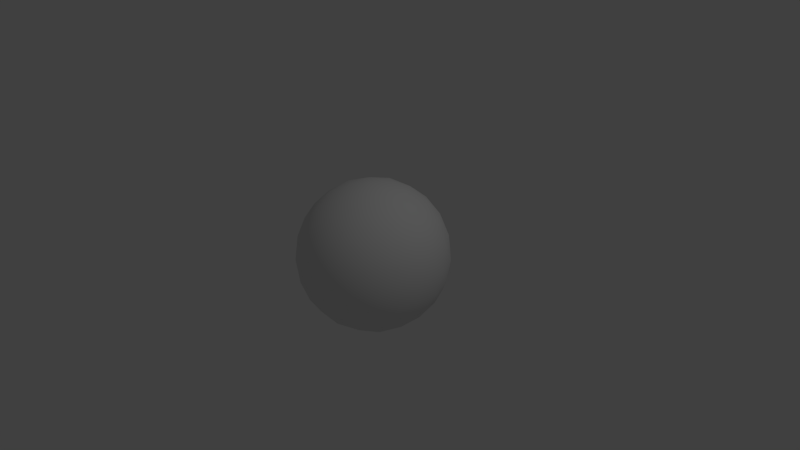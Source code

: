 # Source: KulaLoPoly.blend  (saved by Blender 2.72.0; exported with 4.5.12 LTS)
import bpy
from mathutils import Matrix  # noqa: F401  (used for matrix-valued properties, if any)

bpy.ops.wm.read_factory_settings(use_empty=True)
scene = bpy.context.scene
scene.name = 'Scene'

# ---- collections
col_collection_1 = bpy.data.collections.new('Collection 1'); scene.collection.children.link(col_collection_1)

# ---- world
world_world = bpy.data.worlds.new('World'); scene.world = world_world
world_world.color = (0.05088, 0.05088, 0.05088)
world_world.use_sun_shadow = False
world_world.sun_shadow_jitter_overblur = 0.0
world_world.cycles.sampling_method = 'MANUAL'
world_world.cycles.sample_map_resolution = 256

# ---- cameras
cam_camera = bpy.data.cameras.new('Camera')
cam_camera.clip_end = 100.0
cam_camera.lens = 35.0
cam_camera.sensor_width = 32.0
cam_camera.sensor_height = 18.0
cam_camera.ortho_scale = 7.314
cam_camera.dof.focus_distance = 0.0
cam_camera.dof.aperture_fstop = 128.0

# ---- lights
light_lamp = bpy.data.lights.new('Lamp', 'POINT')
light_lamp.transmission_factor = 0.0
light_lamp.cutoff_distance = 30.0
light_lamp.energy = 100.0
light_lamp.shadow_buffer_clip_start = 1.001
light_lamp.shadow_soft_size = 0.1
light_lamp.shadow_maximum_resolution = 0.006
light_lamp.use_absolute_resolution = True
light_lamp.cycles.use_multiple_importance_sampling = False

# ---- meshes
me_icosphere = bpy.data.meshes.new('Icosphere')
me_icosphere.from_pydata([(0.0, 0.0, -1.0), (0.7236, -0.5257, -0.4472), (-0.2764, -0.8506, -0.4472), (-0.8944, 0.0, -0.4472), (-0.2764, 0.8506, -0.4472), (0.7236, 0.5257, -0.4472), (0.2764, -0.8506, 0.4472), (-0.7236, -0.5257, 0.4472), (-0.7236, 0.5257, 0.4472), (0.2764, 0.8506, 0.4472), (0.8944, 0.0, 0.4472), (0.0, 0.0, 1.0), (-0.2328, -0.7166, -0.6575), (-0.1625, -0.5, -0.8507), (-0.07761, -0.2389, -0.9679), (0.2032, -0.1476, -0.9679), (0.4253, -0.309, -0.8507), (0.6095, -0.4429, -0.6575), (0.5319, -0.6817, -0.5023), (0.2629, -0.809, -0.5257), (-0.02964, -0.8642, -0.5023), (0.8127, 0.2952, -0.5023), (0.8506, 0.0, -0.5257), (0.8127, -0.2952, -0.5023), (0.2032, 0.1476, -0.9679), (0.4253, 0.309, -0.8507), (0.6095, 0.4429, -0.6575), (-0.7534, 0.0, -0.6575), (-0.5257, 0.0, -0.8507), (-0.2511, 0.0, -0.9679), (-0.484, -0.7166, -0.5023), (-0.6882, -0.5, -0.5257), (-0.8311, -0.2389, -0.5023), (-0.2328, 0.7166, -0.6575), (-0.1625, 0.5, -0.8507), (-0.07761, 0.2389, -0.9679), (-0.8311, 0.2389, -0.5023), (-0.6882, 0.5, -0.5257), (-0.484, 0.7166, -0.5023), (-0.02964, 0.8642, -0.5023), (0.2629, 0.809, -0.5257), (0.5319, 0.6817, -0.5023), (0.9566, -0.1476, 0.2511), (0.9511, -0.309, -1.752e-08), (0.8607, -0.4429, -0.2512), (0.8607, 0.4429, -0.2512), (0.9511, 0.309, 1.752e-08), (0.9566, 0.1476, 0.2511), (0.1552, -0.9554, 0.2512), (0.0, -1.0, -1.752e-08), (-0.1552, -0.9554, -0.2512), (0.6872, -0.6817, -0.2512), (0.5878, -0.809, 1.752e-08), (0.436, -0.8642, 0.2512), (-0.8607, -0.4429, 0.2512), (-0.9511, -0.309, -1.752e-08), (-0.9566, -0.1476, -0.2511), (-0.436, -0.8642, -0.2512), (-0.5878, -0.809, 1.752e-08), (-0.6872, -0.6817, 0.2512), (-0.6872, 0.6817, 0.2512), (-0.5878, 0.809, -1.752e-08), (-0.436, 0.8642, -0.2512), (-0.9566, 0.1476, -0.2511), (-0.9511, 0.309, 1.752e-08), (-0.8607, 0.4429, 0.2512), (0.436, 0.8642, 0.2512), (0.5878, 0.809, -1.752e-08), (0.6872, 0.6817, -0.2512), (-0.1552, 0.9554, -0.2512), (0.0, 1.0, 1.752e-08), (0.1552, 0.9554, 0.2512), (0.8311, -0.2389, 0.5023), (0.6882, -0.5, 0.5257), (0.484, -0.7166, 0.5023), (0.02964, -0.8642, 0.5023), (-0.2629, -0.809, 0.5257), (-0.5319, -0.6817, 0.5023), (-0.8127, -0.2952, 0.5023), (-0.8506, 0.0, 0.5257), (-0.8127, 0.2952, 0.5023), (-0.5319, 0.6817, 0.5023), (-0.2629, 0.809, 0.5257), (0.02964, 0.8642, 0.5023), (0.484, 0.7166, 0.5023), (0.6882, 0.5, 0.5257), (0.8311, 0.2389, 0.5023), (0.07761, -0.2389, 0.9679), (0.1625, -0.5, 0.8507), (0.2328, -0.7166, 0.6575), (0.7534, 0.0, 0.6575), (0.5257, 0.0, 0.8507), (0.2511, 0.0, 0.9679), (-0.2032, -0.1476, 0.9679), (-0.4253, -0.309, 0.8507), (-0.6095, -0.4429, 0.6575), (-0.2032, 0.1476, 0.9679), (-0.4253, 0.309, 0.8507), (-0.6095, 0.4429, 0.6575), (0.07761, 0.2389, 0.9679), (0.1625, 0.5, 0.8507), (0.2328, 0.7166, 0.6575), (0.05279, -0.6882, -0.7236), (0.1382, -0.4253, -0.8944), (0.3618, -0.5878, -0.7236), (0.6708, 0.1625, -0.7236), (0.6708, -0.1625, -0.7236), (0.4472, -7.38e-07, -0.8944), (-0.6382, -0.2629, -0.7236), (-0.3618, -0.2629, -0.8944), (-0.4472, -0.5257, -0.7236), (-0.4472, 0.5257, -0.7236), (-0.3618, 0.2629, -0.8944), (-0.6382, 0.2629, -0.7236), (0.3618, 0.5878, -0.7236), (0.1382, 0.4253, -0.8944), (0.05279, 0.6882, -0.7236), (1.0, 0.0, 0.0), (0.9472, -0.1625, -0.2764), (0.9472, 0.1625, -0.2764), (0.309, -0.9511, 2.802e-14), (0.1382, -0.9511, -0.2764), (0.4472, -0.8506, -0.2764), (-0.809, -0.5878, 8.031e-14), (-0.8618, -0.4253, -0.2764), (-0.6708, -0.6882, -0.2764), (-0.809, 0.5878, -7.845e-14), (-0.6708, 0.6882, -0.2764), (-0.8618, 0.4253, -0.2764), (0.309, 0.9511, -2.615e-14), (0.4472, 0.8506, -0.2764), (0.1382, 0.9511, -0.2764), (0.6708, -0.6882, 0.2764), (0.809, -0.5878, -1.902e-06), (0.8618, -0.4253, 0.2764), (-0.4472, -0.8506, 0.2764), (-0.309, -0.9511, -7.872e-07), (-0.1382, -0.9511, 0.2764), (-0.9472, 0.1625, 0.2764), (-1.0, -3.608e-07, 6.232e-07), (-0.9472, -0.1625, 0.2764), (-0.1382, 0.9511, 0.2764), (-0.309, 0.9511, -4.92e-07), (-0.4472, 0.8506, 0.2764), (0.8618, 0.4253, 0.2764), (0.809, 0.5878, 0.0), (0.6708, 0.6882, 0.2764), (0.3618, -0.2629, 0.8944), (0.4472, -0.5257, 0.7236), (0.6382, -0.2629, 0.7236), (-0.1382, -0.4253, 0.8944), (-0.3618, -0.5878, 0.7236), (-0.05279, -0.6882, 0.7236), (-0.4472, 0.0, 0.8944), (-0.6708, 0.1625, 0.7236), (-0.6708, -0.1625, 0.7236), (-0.1382, 0.4253, 0.8944), (-0.05279, 0.6882, 0.7236), (-0.3618, 0.5878, 0.7236), (0.3618, 0.2629, 0.8944), (0.6382, 0.2629, 0.7236), (0.4472, 0.5257, 0.7236)], [], [(0, 15, 14), (1, 17, 23), (0, 14, 29), (0, 29, 35), (0, 35, 24), (1, 23, 44), (2, 20, 50), (3, 32, 56), (4, 38, 62), (5, 41, 68), (1, 44, 51), (2, 50, 57), (3, 56, 63), (4, 62, 69), (5, 68, 45), (6, 74, 89), (7, 77, 95), (8, 80, 98), (9, 83, 101), (10, 86, 90), (12, 20, 2), (13, 102, 12), (14, 103, 13), (12, 102, 20), (102, 19, 20), (13, 103, 102), (103, 104, 102), (102, 104, 19), (104, 18, 19), (14, 15, 103), (15, 16, 103), (103, 16, 104), (16, 17, 104), (104, 17, 18), (17, 1, 18), (21, 26, 5), (22, 105, 21), (23, 106, 22), (21, 105, 26), (105, 25, 26), (22, 106, 105), (106, 107, 105), (105, 107, 25), (107, 24, 25), (23, 17, 106), (17, 16, 106), (106, 16, 107), (16, 15, 107), (107, 15, 24), (15, 0, 24), (27, 32, 3), (28, 108, 27), (29, 109, 28), (27, 108, 32), (108, 31, 32), (28, 109, 108), (109, 110, 108), (108, 110, 31), (110, 30, 31), (29, 14, 109), (14, 13, 109), (109, 13, 110), (13, 12, 110), (110, 12, 30), (12, 2, 30), (33, 38, 4), (34, 111, 33), (35, 112, 34), (33, 111, 38), (111, 37, 38), (34, 112, 111), (112, 113, 111), (111, 113, 37), (113, 36, 37), (35, 29, 112), (29, 28, 112), (112, 28, 113), (28, 27, 113), (113, 27, 36), (27, 3, 36), (26, 41, 5), (25, 114, 26), (24, 115, 25), (26, 114, 41), (114, 40, 41), (25, 115, 114), (115, 116, 114), (114, 116, 40), (116, 39, 40), (24, 35, 115), (35, 34, 115), (115, 34, 116), (34, 33, 116), (116, 33, 39), (33, 4, 39), (42, 47, 10), (43, 117, 42), (44, 118, 43), (42, 117, 47), (117, 46, 47), (43, 118, 117), (118, 119, 117), (117, 119, 46), (119, 45, 46), (44, 23, 118), (23, 22, 118), (118, 22, 119), (22, 21, 119), (119, 21, 45), (21, 5, 45), (48, 53, 6), (49, 120, 48), (50, 121, 49), (48, 120, 53), (120, 52, 53), (49, 121, 120), (121, 122, 120), (120, 122, 52), (122, 51, 52), (50, 20, 121), (20, 19, 121), (121, 19, 122), (19, 18, 122), (122, 18, 51), (18, 1, 51), (54, 59, 7), (55, 123, 54), (56, 124, 55), (54, 123, 59), (123, 58, 59), (55, 124, 123), (124, 125, 123), (123, 125, 58), (125, 57, 58), (56, 32, 124), (32, 31, 124), (124, 31, 125), (31, 30, 125), (125, 30, 57), (30, 2, 57), (60, 65, 8), (61, 126, 60), (62, 127, 61), (60, 126, 65), (126, 64, 65), (61, 127, 126), (127, 128, 126), (126, 128, 64), (128, 63, 64), (62, 38, 127), (38, 37, 127), (127, 37, 128), (37, 36, 128), (128, 36, 63), (36, 3, 63), (66, 71, 9), (67, 129, 66), (68, 130, 67), (66, 129, 71), (129, 70, 71), (67, 130, 129), (130, 131, 129), (129, 131, 70), (131, 69, 70), (68, 41, 130), (41, 40, 130), (130, 40, 131), (40, 39, 131), (131, 39, 69), (39, 4, 69), (53, 74, 6), (52, 132, 53), (51, 133, 52), (53, 132, 74), (132, 73, 74), (52, 133, 132), (133, 134, 132), (132, 134, 73), (134, 72, 73), (51, 44, 133), (44, 43, 133), (133, 43, 134), (43, 42, 134), (134, 42, 72), (42, 10, 72), (59, 77, 7), (58, 135, 59), (57, 136, 58), (59, 135, 77), (135, 76, 77), (58, 136, 135), (136, 137, 135), (135, 137, 76), (137, 75, 76), (57, 50, 136), (50, 49, 136), (136, 49, 137), (49, 48, 137), (137, 48, 75), (48, 6, 75), (65, 80, 8), (64, 138, 65), (63, 139, 64), (65, 138, 80), (138, 79, 80), (64, 139, 138), (139, 140, 138), (138, 140, 79), (140, 78, 79), (63, 56, 139), (56, 55, 139), (139, 55, 140), (55, 54, 140), (140, 54, 78), (54, 7, 78), (71, 83, 9), (70, 141, 71), (69, 142, 70), (71, 141, 83), (141, 82, 83), (70, 142, 141), (142, 143, 141), (141, 143, 82), (143, 81, 82), (69, 62, 142), (62, 61, 142), (142, 61, 143), (61, 60, 143), (143, 60, 81), (60, 8, 81), (47, 86, 10), (46, 144, 47), (45, 145, 46), (47, 144, 86), (144, 85, 86), (46, 145, 144), (145, 146, 144), (144, 146, 85), (146, 84, 85), (45, 68, 145), (68, 67, 145), (145, 67, 146), (67, 66, 146), (146, 66, 84), (66, 9, 84), (87, 92, 11), (88, 147, 87), (89, 148, 88), (87, 147, 92), (147, 91, 92), (88, 148, 147), (148, 149, 147), (147, 149, 91), (149, 90, 91), (89, 74, 148), (74, 73, 148), (148, 73, 149), (73, 72, 149), (149, 72, 90), (72, 10, 90), (93, 87, 11), (94, 150, 93), (95, 151, 94), (93, 150, 87), (150, 88, 87), (94, 151, 150), (151, 152, 150), (150, 152, 88), (152, 89, 88), (95, 77, 151), (77, 76, 151), (151, 76, 152), (76, 75, 152), (152, 75, 89), (75, 6, 89), (96, 93, 11), (97, 153, 96), (98, 154, 97), (96, 153, 93), (153, 94, 93), (97, 154, 153), (154, 155, 153), (153, 155, 94), (155, 95, 94), (98, 80, 154), (80, 79, 154), (154, 79, 155), (79, 78, 155), (155, 78, 95), (78, 7, 95), (99, 96, 11), (100, 156, 99), (101, 157, 100), (99, 156, 96), (156, 97, 96), (100, 157, 156), (157, 158, 156), (156, 158, 97), (158, 98, 97), (101, 83, 157), (83, 82, 157), (157, 82, 158), (82, 81, 158), (158, 81, 98), (81, 8, 98), (92, 99, 11), (91, 159, 92), (90, 160, 91), (92, 159, 99), (159, 100, 99), (91, 160, 159), (160, 161, 159), (159, 161, 100), (161, 101, 100), (90, 86, 160), (86, 85, 160), (160, 85, 161), (85, 84, 161), (161, 84, 101), (84, 9, 101)])
me_icosphere.polygons.foreach_set('use_smooth', [True] * 320)
_uv = me_icosphere.uv_layers.new(name='UVMap')
_uv.uv.foreach_set('vector', [0.297, 0.2812, 0.3115, 0.3098, 0.2743, 0.3038, 0.3674, 0.4197, 0.3487, 0.3831, 0.3957, 0.3872, 0.297, 0.2812, 0.2743, 0.3038, 0.2685, 0.2667, 0.297, 0.2812, 0.2685, 0.2667, 0.302, 0.2496, 0.297, 0.2812, 0.302, 0.2496, 0.3286, 0.2763, 0.3674, 0.4197, 0.3957, 0.3872, 0.4108, 0.4395, 0.187, 0.391, 0.2267, 0.4079, 0.1816, 0.4384, 0.1586, 0.2106, 0.1548, 0.2536, 0.1119, 0.22, 0.3214, 0.1278, 0.2794, 0.1375, 0.298, 0.08627, 0.4504, 0.2571, 0.4282, 0.2201, 0.4827, 0.2219, 0.3674, 0.4197, 0.4108, 0.4395, 0.3578, 0.4665, 0.187, 0.391, 0.1816, 0.4384, 0.1396, 0.3963, 0.1586, 0.2106, 0.1119, 0.22, 0.1389, 0.1671, 0.3214, 0.1278, 0.298, 0.08627, 0.3567, 0.09562, 0.4504, 0.2571, 0.4827, 0.2219, 0.4919, 0.2806, 0.6672, 0.5261, 0.7093, 0.5359, 0.6736, 0.5667, 0.538, 0.6551, 0.5602, 0.6182, 0.5786, 0.6616, 0.6207, 0.8179, 0.5924, 0.7853, 0.6394, 0.7813, 0.8011, 0.7895, 0.7614, 0.8064, 0.7721, 0.7604, 0.8299, 0.6092, 0.8336, 0.6522, 0.7932, 0.6278, 0.2161, 0.3619, 0.2267, 0.4079, 0.187, 0.391, 0.2465, 0.3316, 0.2582, 0.3741, 0.2161, 0.3619, 0.2743, 0.3038, 0.2876, 0.3398, 0.2465, 0.3316, 0.2161, 0.3619, 0.2582, 0.3741, 0.2267, 0.4079, 0.2582, 0.3741, 0.2749, 0.4198, 0.2267, 0.4079, 0.2465, 0.3316, 0.2876, 0.3398, 0.2582, 0.3741, 0.2876, 0.3398, 0.305, 0.3815, 0.2582, 0.3741, 0.2582, 0.3741, 0.305, 0.3815, 0.2749, 0.4198, 0.305, 0.3815, 0.3244, 0.4234, 0.2749, 0.4198, 0.2743, 0.3038, 0.3115, 0.3098, 0.2876, 0.3398, 0.3115, 0.3098, 0.3293, 0.3448, 0.2876, 0.3398, 0.2876, 0.3398, 0.3293, 0.3448, 0.305, 0.3815, 0.3293, 0.3448, 0.3487, 0.3831, 0.305, 0.3815, 0.305, 0.3815, 0.3487, 0.3831, 0.3244, 0.4234, 0.3487, 0.3831, 0.3674, 0.4197, 0.3244, 0.4234, 0.4407, 0.2991, 0.4098, 0.2635, 0.4504, 0.2571, 0.4219, 0.345, 0.3948, 0.3046, 0.4407, 0.2991, 0.3957, 0.3872, 0.3733, 0.3468, 0.4219, 0.345, 0.4407, 0.2991, 0.3948, 0.3046, 0.4098, 0.2635, 0.3948, 0.3046, 0.3674, 0.2701, 0.4098, 0.2635, 0.4219, 0.345, 0.3733, 0.3468, 0.3948, 0.3046, 0.3733, 0.3468, 0.3498, 0.3082, 0.3948, 0.3046, 0.3948, 0.3046, 0.3498, 0.3082, 0.3674, 0.2701, 0.3498, 0.3082, 0.3286, 0.2763, 0.3674, 0.2701, 0.3957, 0.3872, 0.3487, 0.3831, 0.3733, 0.3468, 0.3487, 0.3831, 0.3293, 0.3448, 0.3733, 0.3468, 0.3733, 0.3468, 0.3293, 0.3448, 0.3498, 0.3082, 0.3293, 0.3448, 0.3115, 0.3098, 0.3498, 0.3082, 0.3498, 0.3082, 0.3115, 0.3098, 0.3286, 0.2763, 0.3115, 0.3098, 0.297, 0.2812, 0.3286, 0.2763, 0.1952, 0.2293, 0.1548, 0.2536, 0.1586, 0.2106, 0.2334, 0.2488, 0.1967, 0.273, 0.1952, 0.2293, 0.2685, 0.2667, 0.2384, 0.2904, 0.2334, 0.2488, 0.1952, 0.2293, 0.1967, 0.273, 0.1548, 0.2536, 0.1967, 0.273, 0.1584, 0.303, 0.1548, 0.2536, 0.2334, 0.2488, 0.2384, 0.2904, 0.1967, 0.273, 0.2384, 0.2904, 0.204, 0.3198, 0.1967, 0.273, 0.1967, 0.273, 0.204, 0.3198, 0.1584, 0.303, 0.204, 0.3198, 0.1702, 0.3512, 0.1584, 0.303, 0.2685, 0.2667, 0.2743, 0.3038, 0.2384, 0.2904, 0.2743, 0.3038, 0.2465, 0.3316, 0.2384, 0.2904, 0.2384, 0.2904, 0.2465, 0.3316, 0.204, 0.3198, 0.2465, 0.3316, 0.2161, 0.3619, 0.204, 0.3198, 0.204, 0.3198, 0.2161, 0.3619, 0.1702, 0.3512, 0.2161, 0.3619, 0.187, 0.391, 0.1702, 0.3512, 0.315, 0.1684, 0.2794, 0.1375, 0.3214, 0.1278, 0.3082, 0.2108, 0.2738, 0.1833, 0.315, 0.1684, 0.302, 0.2496, 0.2701, 0.2284, 0.3082, 0.2108, 0.315, 0.1684, 0.2738, 0.1833, 0.2794, 0.1375, 0.2738, 0.1833, 0.2334, 0.1562, 0.2794, 0.1375, 0.3082, 0.2108, 0.2701, 0.2284, 0.2738, 0.1833, 0.2701, 0.2284, 0.2316, 0.2048, 0.2738, 0.1833, 0.2738, 0.1833, 0.2316, 0.2048, 0.2334, 0.1562, 0.2316, 0.2048, 0.1912, 0.1823, 0.2334, 0.1562, 0.302, 0.2496, 0.2685, 0.2667, 0.2701, 0.2284, 0.2685, 0.2667, 0.2334, 0.2488, 0.2701, 0.2284, 0.2701, 0.2284, 0.2334, 0.2488, 0.2316, 0.2048, 0.2334, 0.2488, 0.1952, 0.2293, 0.2316, 0.2048, 0.2316, 0.2048, 0.1952, 0.2293, 0.1912, 0.1823, 0.1952, 0.2293, 0.1586, 0.2106, 0.1912, 0.1823, 0.4098, 0.2635, 0.4282, 0.2201, 0.4504, 0.2571, 0.3674, 0.2701, 0.3829, 0.2289, 0.4098, 0.2635, 0.3286, 0.2763, 0.3389, 0.2394, 0.3674, 0.2701, 0.4098, 0.2635, 0.3829, 0.2289, 0.4282, 0.2201, 0.3829, 0.2289, 0.3963, 0.1821, 0.4282, 0.2201, 0.3674, 0.2701, 0.3389, 0.2394, 0.3829, 0.2289, 0.3389, 0.2394, 0.3495, 0.1954, 0.3829, 0.2289, 0.3829, 0.2289, 0.3495, 0.1954, 0.3963, 0.1821, 0.3495, 0.1954, 0.3584, 0.1501, 0.3963, 0.1821, 0.3286, 0.2763, 0.302, 0.2496, 0.3389, 0.2394, 0.302, 0.2496, 0.3082, 0.2108, 0.3389, 0.2394, 0.3389, 0.2394, 0.3082, 0.2108, 0.3495, 0.1954, 0.3082, 0.2108, 0.315, 0.1684, 0.3495, 0.1954, 0.3495, 0.1954, 0.315, 0.1684, 0.3584, 0.1501, 0.315, 0.1684, 0.3214, 0.1278, 0.3584, 0.1501, 0.8497, 0.5658, 0.8766, 0.6188, 0.8299, 0.6092, 0.8705, 0.5009, 0.9168, 0.565, 0.8497, 0.5658, 0.4108, 0.4395, 0.449, 0.3949, 0.4756, 0.4603, 0.8497, 0.5658, 0.9168, 0.565, 0.8766, 0.6188, 0.9168, 0.565, 0.9413, 0.6402, 0.8766, 0.6188, 0.4756, 0.4603, 0.449, 0.3949, 0.5224, 0.3964, 0.449, 0.3949, 0.4782, 0.3378, 0.5224, 0.3964, 0.5224, 0.3964, 0.4782, 0.3378, 0.5468, 0.321, 0.4782, 0.3378, 0.4919, 0.2806, 0.5468, 0.321, 0.4108, 0.4395, 0.3957, 0.3872, 0.449, 0.3949, 0.3957, 0.3872, 0.4219, 0.345, 0.449, 0.3949, 0.449, 0.3949, 0.4219, 0.345, 0.4782, 0.3378, 0.4219, 0.345, 0.4407, 0.2991, 0.4782, 0.3378, 0.4782, 0.3378, 0.4407, 0.2991, 0.4919, 0.2806, 0.4407, 0.2991, 0.4504, 0.2571, 0.4919, 0.2806, 0.6321, 0.4939, 0.6908, 0.4846, 0.6672, 0.5261, 0.5768, 0.4541, 0.6521, 0.4298, 0.6321, 0.4939, 0.1816, 0.4384, 0.2359, 0.4609, 0.1819, 0.5065, 0.6321, 0.4939, 0.6521, 0.4298, 0.6908, 0.4846, 0.6521, 0.4298, 0.7312, 0.4298, 0.6908, 0.4846, 0.1819, 0.5065, 0.2359, 0.4609, 0.2571, 0.5312, 0.2359, 0.4609, 0.2992, 0.471, 0.2571, 0.5312, 0.2571, 0.5312, 0.2992, 0.471, 0.3363, 0.5311, 0.2992, 0.471, 0.3578, 0.4665, 0.3363, 0.5311, 0.1816, 0.4384, 0.2267, 0.4079, 0.2359, 0.4609, 0.2267, 0.4079, 0.2749, 0.4198, 0.2359, 0.4609, 0.2359, 0.4609, 0.2749, 0.4198, 0.2992, 0.471, 0.2749, 0.4198, 0.3244, 0.4234, 0.2992, 0.471, 0.2992, 0.471, 0.3244, 0.4234, 0.3578, 0.4665, 0.3244, 0.4234, 0.3674, 0.4197, 0.3578, 0.4665, 0.4964, 0.6786, 0.5058, 0.6199, 0.538, 0.6551, 0.4415, 0.7189, 0.4417, 0.6398, 0.4964, 0.6786, 0.1119, 0.22, 0.1072, 0.2786, 0.04719, 0.2414, 0.4964, 0.6786, 0.4417, 0.6398, 0.5058, 0.6199, 0.4417, 0.6398, 0.4661, 0.5646, 0.5058, 0.6199, 0.04719, 0.2414, 0.1072, 0.2786, 0.04697, 0.3206, 0.1072, 0.2786, 0.1171, 0.342, 0.04697, 0.3206, 0.04697, 0.3206, 0.1171, 0.342, 0.0715, 0.3959, 0.1171, 0.342, 0.1396, 0.3963, 0.0715, 0.3959, 0.1119, 0.22, 0.1548, 0.2536, 0.1072, 0.2786, 0.1548, 0.2536, 0.1584, 0.303, 0.1072, 0.2786, 0.1072, 0.2786, 0.1584, 0.303, 0.1171, 0.342, 0.1584, 0.303, 0.1702, 0.3512, 0.1171, 0.342, 0.1171, 0.342, 0.1702, 0.3512, 0.1396, 0.3963, 0.1702, 0.3512, 0.187, 0.391, 0.1396, 0.3963, 0.6302, 0.8647, 0.5773, 0.8377, 0.6207, 0.8179, 0.6515, 0.9294, 0.5764, 0.9048, 0.6302, 0.8647, 0.298, 0.08627, 0.2408, 0.09992, 0.2577, 0.03135, 0.6302, 0.8647, 0.5764, 0.9048, 0.5773, 0.8377, 0.5764, 0.9048, 0.5124, 0.8583, 0.5773, 0.8377, 0.2577, 0.03135, 0.2408, 0.09992, 0.1823, 0.05562, 0.2408, 0.09992, 0.1836, 0.129, 0.1823, 0.05562, 0.1823, 0.05562, 0.1836, 0.129, 0.1183, 0.1022, 0.1836, 0.129, 0.1389, 0.1671, 0.1183, 0.1022, 0.298, 0.08627, 0.2794, 0.1375, 0.2408, 0.09992, 0.2794, 0.1375, 0.2334, 0.1562, 0.2408, 0.09992, 0.2408, 0.09992, 0.2334, 0.1562, 0.1836, 0.129, 0.2334, 0.1562, 0.1912, 0.1823, 0.1836, 0.129, 0.1836, 0.129, 0.1912, 0.1823, 0.1389, 0.1671, 0.1912, 0.1823, 0.1586, 0.2106, 0.1389, 0.1671, 0.8485, 0.795, 0.8065, 0.837, 0.8011, 0.7895, 0.9166, 0.7947, 0.87, 0.8586, 0.8485, 0.795, 0.4827, 0.2219, 0.452, 0.1718, 0.5225, 0.1667, 0.8485, 0.795, 0.87, 0.8586, 0.8065, 0.837, 0.87, 0.8586, 0.806, 0.9051, 0.8065, 0.837, 0.5225, 0.1667, 0.452, 0.1718, 0.4761, 0.1025, 0.452, 0.1718, 0.4068, 0.1264, 0.4761, 0.1025, 0.4761, 0.1025, 0.4068, 0.1264, 0.412, 0.05595, 0.4068, 0.1264, 0.3567, 0.09562, 0.412, 0.05595, 0.4827, 0.2219, 0.4282, 0.2201, 0.452, 0.1718, 0.4282, 0.2201, 0.3963, 0.1821, 0.452, 0.1718, 0.452, 0.1718, 0.3963, 0.1821, 0.4068, 0.1264, 0.3963, 0.1821, 0.3584, 0.1501, 0.4068, 0.1264, 0.4068, 0.1264, 0.3584, 0.1501, 0.3567, 0.09562, 0.3584, 0.1501, 0.3214, 0.1278, 0.3567, 0.09562, 0.6908, 0.4846, 0.7093, 0.5359, 0.6672, 0.5261, 0.7312, 0.4298, 0.7479, 0.4984, 0.6908, 0.4846, 0.3578, 0.4665, 0.4116, 0.5067, 0.3363, 0.5311, 0.6908, 0.4846, 0.7479, 0.4984, 0.7093, 0.5359, 0.7479, 0.4984, 0.7552, 0.5547, 0.7093, 0.5359, 0.7312, 0.4298, 0.8065, 0.4542, 0.7479, 0.4984, 0.8065, 0.4542, 0.805, 0.5276, 0.7479, 0.4984, 0.7479, 0.4984, 0.805, 0.5276, 0.7552, 0.5547, 0.805, 0.5276, 0.7973, 0.5808, 0.7552, 0.5547, 0.3578, 0.4665, 0.4108, 0.4395, 0.4116, 0.5067, 0.4108, 0.4395, 0.4756, 0.4603, 0.4116, 0.5067, 0.8065, 0.4542, 0.8705, 0.5009, 0.805, 0.5276, 0.8705, 0.5009, 0.8497, 0.5658, 0.805, 0.5276, 0.805, 0.5276, 0.8497, 0.5658, 0.7973, 0.5808, 0.8497, 0.5658, 0.8299, 0.6092, 0.7973, 0.5808, 0.5058, 0.6199, 0.5602, 0.6182, 0.538, 0.6551, 0.4661, 0.5646, 0.5365, 0.5698, 0.5058, 0.6199, 0.1396, 0.3963, 0.118, 0.4599, 0.0715, 0.3959, 0.5058, 0.6199, 0.5365, 0.5698, 0.5602, 0.6182, 0.5365, 0.5698, 0.5923, 0.5803, 0.5602, 0.6182, 0.4661, 0.5646, 0.5126, 0.5005, 0.5365, 0.5698, 0.5126, 0.5005, 0.5819, 0.5245, 0.5365, 0.5698, 0.5365, 0.5698, 0.5819, 0.5245, 0.5923, 0.5803, 0.5819, 0.5245, 0.6302, 0.5483, 0.5923, 0.5803, 0.1396, 0.3963, 0.1816, 0.4384, 0.118, 0.4599, 0.1816, 0.4384, 0.1819, 0.5065, 0.118, 0.4599, 0.5126, 0.5005, 0.5768, 0.4541, 0.5819, 0.5245, 0.5768, 0.4541, 0.6321, 0.4939, 0.5819, 0.5245, 0.5819, 0.5245, 0.6321, 0.4939, 0.6302, 0.5483, 0.6321, 0.4939, 0.6672, 0.5261, 0.6302, 0.5483, 0.5773, 0.8377, 0.5924, 0.7853, 0.6207, 0.8179, 0.5124, 0.8583, 0.5391, 0.7929, 0.5773, 0.8377, 0.1389, 0.1671, 0.07178, 0.1662, 0.1183, 0.1022, 0.5773, 0.8377, 0.5391, 0.7929, 0.5924, 0.7853, 0.5391, 0.7929, 0.5663, 0.7431, 0.5924, 0.7853, 0.5124, 0.8583, 0.4658, 0.7943, 0.5391, 0.7929, 0.4658, 0.7943, 0.5101, 0.7358, 0.5391, 0.7929, 0.5391, 0.7929, 0.5101, 0.7358, 0.5663, 0.7431, 0.5101, 0.7358, 0.5476, 0.6972, 0.5663, 0.7431, 0.1389, 0.1671, 0.1119, 0.22, 0.07178, 0.1662, 0.1119, 0.22, 0.04719, 0.2414, 0.07178, 0.1662, 0.4658, 0.7943, 0.4415, 0.7189, 0.5101, 0.7358, 0.4415, 0.7189, 0.4964, 0.6786, 0.5101, 0.7358, 0.5101, 0.7358, 0.4964, 0.6786, 0.5476, 0.6972, 0.4964, 0.6786, 0.538, 0.6551, 0.5476, 0.6972, 0.8065, 0.837, 0.7614, 0.8064, 0.8011, 0.7895, 0.806, 0.9051, 0.7521, 0.8594, 0.8065, 0.837, 0.3567, 0.09562, 0.3368, 0.03151, 0.412, 0.05595, 0.8065, 0.837, 0.7521, 0.8594, 0.7614, 0.8064, 0.7521, 0.8594, 0.7132, 0.8182, 0.7614, 0.8064, 0.806, 0.9051, 0.7307, 0.9296, 0.7521, 0.8594, 0.7307, 0.9296, 0.6888, 0.8694, 0.7521, 0.8594, 0.7521, 0.8594, 0.6888, 0.8694, 0.7132, 0.8182, 0.6888, 0.8694, 0.6637, 0.8217, 0.7132, 0.8182, 0.3567, 0.09562, 0.298, 0.08627, 0.3368, 0.03151, 0.298, 0.08627, 0.2577, 0.03135, 0.3368, 0.03151, 0.7307, 0.9296, 0.6515, 0.9294, 0.6888, 0.8694, 0.6515, 0.9294, 0.6302, 0.8647, 0.6888, 0.8694, 0.6888, 0.8694, 0.6302, 0.8647, 0.6637, 0.8217, 0.6302, 0.8647, 0.6207, 0.8179, 0.6637, 0.8217, 0.8766, 0.6188, 0.8336, 0.6522, 0.8299, 0.6092, 0.9413, 0.6402, 0.8812, 0.6774, 0.8766, 0.6188, 0.4919, 0.2806, 0.5468, 0.2419, 0.5468, 0.321, 0.8766, 0.6188, 0.8812, 0.6774, 0.8336, 0.6522, 0.8812, 0.6774, 0.8299, 0.7017, 0.8336, 0.6522, 0.9413, 0.6402, 0.9413, 0.7194, 0.8812, 0.6774, 0.9413, 0.7194, 0.8711, 0.7407, 0.8812, 0.6774, 0.8812, 0.6774, 0.8711, 0.7407, 0.8299, 0.7017, 0.8711, 0.7407, 0.818, 0.7498, 0.8299, 0.7017, 0.4919, 0.2806, 0.4827, 0.2219, 0.5468, 0.2419, 0.4827, 0.2219, 0.5225, 0.1667, 0.5468, 0.2419, 0.9413, 0.7194, 0.9166, 0.7947, 0.8711, 0.7407, 0.9166, 0.7947, 0.8485, 0.795, 0.8711, 0.7407, 0.8711, 0.7407, 0.8485, 0.795, 0.818, 0.7498, 0.8485, 0.795, 0.8011, 0.7895, 0.818, 0.7498, 0.6864, 0.648, 0.7199, 0.6651, 0.6914, 0.6796, 0.6803, 0.6091, 0.7184, 0.6268, 0.6864, 0.648, 0.6736, 0.5667, 0.7148, 0.5817, 0.6803, 0.6091, 0.6864, 0.648, 0.7184, 0.6268, 0.7199, 0.6651, 0.7184, 0.6268, 0.755, 0.6473, 0.7199, 0.6651, 0.6803, 0.6091, 0.7148, 0.5817, 0.7184, 0.6268, 0.7148, 0.5817, 0.757, 0.6033, 0.7184, 0.6268, 0.7184, 0.6268, 0.757, 0.6033, 0.755, 0.6473, 0.757, 0.6033, 0.7932, 0.6278, 0.755, 0.6473, 0.6736, 0.5667, 0.7093, 0.5359, 0.7148, 0.5817, 0.7093, 0.5359, 0.7552, 0.5547, 0.7148, 0.5817, 0.7148, 0.5817, 0.7552, 0.5547, 0.757, 0.6033, 0.7552, 0.5547, 0.7973, 0.5808, 0.757, 0.6033, 0.757, 0.6033, 0.7973, 0.5808, 0.7932, 0.6278, 0.7973, 0.5808, 0.8299, 0.6092, 0.7932, 0.6278, 0.6598, 0.6745, 0.6864, 0.648, 0.6914, 0.6796, 0.6209, 0.6684, 0.6495, 0.6376, 0.6598, 0.6745, 0.5786, 0.6616, 0.6055, 0.6271, 0.6209, 0.6684, 0.6598, 0.6745, 0.6495, 0.6376, 0.6864, 0.648, 0.6495, 0.6376, 0.6803, 0.6091, 0.6864, 0.648, 0.6209, 0.6684, 0.6055, 0.6271, 0.6495, 0.6376, 0.6055, 0.6271, 0.6391, 0.5936, 0.6495, 0.6376, 0.6495, 0.6376, 0.6391, 0.5936, 0.6803, 0.6091, 0.6391, 0.5936, 0.6736, 0.5667, 0.6803, 0.6091, 0.5786, 0.6616, 0.5602, 0.6182, 0.6055, 0.6271, 0.5602, 0.6182, 0.5923, 0.5803, 0.6055, 0.6271, 0.6055, 0.6271, 0.5923, 0.5803, 0.6391, 0.5936, 0.5923, 0.5803, 0.6302, 0.5483, 0.6391, 0.5936, 0.6391, 0.5936, 0.6302, 0.5483, 0.6736, 0.5667, 0.6302, 0.5483, 0.6672, 0.5261, 0.6736, 0.5667, 0.6768, 0.7081, 0.6598, 0.6745, 0.6914, 0.6796, 0.6589, 0.7431, 0.6385, 0.7064, 0.6768, 0.7081, 0.6394, 0.7813, 0.6149, 0.745, 0.6589, 0.7431, 0.6768, 0.7081, 0.6385, 0.7064, 0.6598, 0.6745, 0.6385, 0.7064, 0.6209, 0.6684, 0.6598, 0.6745, 0.6589, 0.7431, 0.6149, 0.745, 0.6385, 0.7064, 0.6149, 0.745, 0.5935, 0.7028, 0.6385, 0.7064, 0.6385, 0.7064, 0.5935, 0.7028, 0.6209, 0.6684, 0.5935, 0.7028, 0.5786, 0.6616, 0.6209, 0.6684, 0.6394, 0.7813, 0.5924, 0.7853, 0.6149, 0.745, 0.5924, 0.7853, 0.5663, 0.7431, 0.6149, 0.745, 0.6149, 0.745, 0.5663, 0.7431, 0.5935, 0.7028, 0.5663, 0.7431, 0.5476, 0.6972, 0.5935, 0.7028, 0.5935, 0.7028, 0.5476, 0.6972, 0.5786, 0.6616, 0.5476, 0.6972, 0.538, 0.6551, 0.5786, 0.6616, 0.714, 0.7023, 0.6768, 0.7081, 0.6914, 0.6796, 0.7418, 0.7301, 0.7006, 0.7381, 0.714, 0.7023, 0.7721, 0.7604, 0.73, 0.7725, 0.7418, 0.7301, 0.714, 0.7023, 0.7006, 0.7381, 0.6768, 0.7081, 0.7006, 0.7381, 0.6589, 0.7431, 0.6768, 0.7081, 0.7418, 0.7301, 0.73, 0.7725, 0.7006, 0.7381, 0.73, 0.7725, 0.6832, 0.7799, 0.7006, 0.7381, 0.7006, 0.7381, 0.6832, 0.7799, 0.6589, 0.7431, 0.6832, 0.7799, 0.6394, 0.7813, 0.6589, 0.7431, 0.7721, 0.7604, 0.7614, 0.8064, 0.73, 0.7725, 0.7614, 0.8064, 0.7132, 0.8182, 0.73, 0.7725, 0.73, 0.7725, 0.7132, 0.8182, 0.6832, 0.7799, 0.7132, 0.8182, 0.6637, 0.8217, 0.6832, 0.7799, 0.6832, 0.7799, 0.6637, 0.8217, 0.6394, 0.7813, 0.6637, 0.8217, 0.6207, 0.8179, 0.6394, 0.7813, 0.7199, 0.6651, 0.714, 0.7023, 0.6914, 0.6796, 0.755, 0.6473, 0.7499, 0.6889, 0.7199, 0.6651, 0.7932, 0.6278, 0.7917, 0.6716, 0.755, 0.6473, 0.7199, 0.6651, 0.7499, 0.6889, 0.714, 0.7023, 0.7499, 0.6889, 0.7418, 0.7301, 0.714, 0.7023, 0.755, 0.6473, 0.7917, 0.6716, 0.7499, 0.6889, 0.7917, 0.6716, 0.7842, 0.7184, 0.7499, 0.6889, 0.7499, 0.6889, 0.7842, 0.7184, 0.7418, 0.7301, 0.7842, 0.7184, 0.7721, 0.7604, 0.7418, 0.7301, 0.7932, 0.6278, 0.8336, 0.6522, 0.7917, 0.6716, 0.8336, 0.6522, 0.8299, 0.7017, 0.7917, 0.6716, 0.7917, 0.6716, 0.8299, 0.7017, 0.7842, 0.7184, 0.8299, 0.7017, 0.818, 0.7498, 0.7842, 0.7184, 0.7842, 0.7184, 0.818, 0.7498, 0.7721, 0.7604, 0.818, 0.7498, 0.8011, 0.7895, 0.7721, 0.7604])
me_icosphere.use_remesh_preserve_volume = False
me_icosphere.use_remesh_preserve_attributes = False
me_icosphere.use_mirror_vertex_groups = False
me_icosphere.update()

# ---- objects
ob_icosphere = bpy.data.objects.new('Icosphere', me_icosphere)
ob_lamp = bpy.data.objects.new('Lamp', light_lamp)
ob_camera = bpy.data.objects.new('Camera', cam_camera)

# ---- transforms, parenting, visibility, modifiers, constraints
ob_icosphere.location = (0.0, 0.0, 0.0)
ob_icosphere.lineart.crease_threshold = 0.0
ob_lamp.location = (4.076, 1.005, 5.904)
ob_lamp.rotation_euler = (0.6503, 0.05522, 1.866)
ob_lamp.lock_rotations_4d = False
ob_lamp.empty_display_type = 'ARROWS'
ob_lamp.color = (0.0, 0.0, 0.0, 0.0)
ob_lamp.lineart.crease_threshold = 0.0
ob_camera.location = (7.481, -6.508, 5.344)
ob_camera.rotation_euler = (1.109, 0.01082, 0.8149)
ob_camera.lock_rotations_4d = False
ob_camera.empty_display_type = 'ARROWS'
ob_camera.color = (0.0, 0.0, 0.0, 0.0)
ob_camera.display_type = 'WIRE'
ob_camera.lineart.crease_threshold = 0.0

# ---- collection membership
col_collection_1.objects.link(ob_icosphere)
col_collection_1.objects.link(ob_lamp)
col_collection_1.objects.link(ob_camera)

# ---- scene / render settings (as saved in the file)
scene.camera = ob_camera
scene.frame_start = 1; scene.frame_end = 250; scene.frame_set(1)
scene.render.engine = 'BLENDER_EEVEE_NEXT'
scene.render.resolution_percentage = 50
scene.render.dither_intensity = 0.0
scene.cycles.use_denoising = False
scene.cycles.samples = 10
scene.cycles.sampling_pattern = 'TABULATED_SOBOL'
scene.cycles.light_sampling_threshold = 0.0
scene.cycles.use_adaptive_sampling = False
scene.cycles.use_light_tree = False
scene.cycles.blur_glossy = 0.0
scene.cycles.pixel_filter_type = 'GAUSSIAN'
scene.cycles.sample_clamp_indirect = 0.0
scene.view_settings.view_transform = 'Standard'
bpy.context.view_layer.update()
